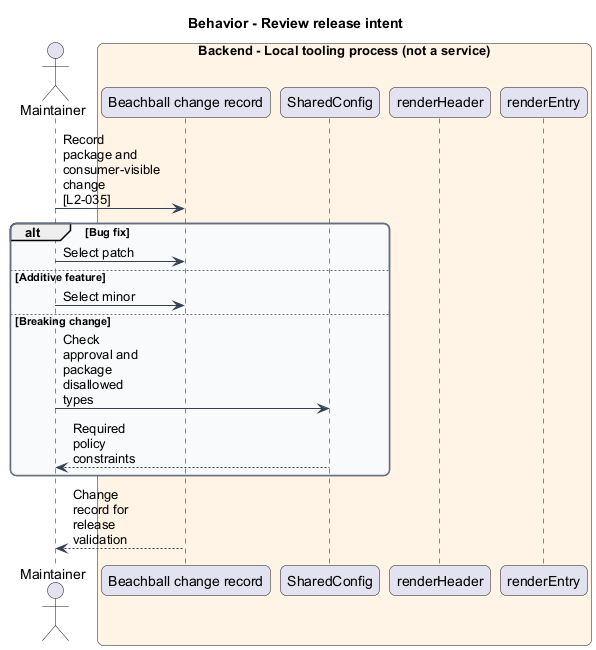

The diagram above was rendered by PlantUML. Its source (embedded in the PNG):
@startuml
skinparam backgroundColor #FFFFFF
skinparam shadowing false
skinparam roundcorner 12
skinparam defaultFontName Arial
skinparam ArrowColor #344054
skinparam rectangle {
 BorderColor #344054
 FontColor #101828
}
skinparam package {
 BorderColor #667085
 FontColor #101828
 BackgroundColor #F9FAFB
}
skinparam maxMessageSize 80
title Behavior - Review release intent
actor "Maintainer" as actor
box "Backend - Local tooling process (not a service)" #FFF4E5
participant "Beachball change record" as change
participant "SharedConfig" as config
participant "renderHeader" as header
participant "renderEntry" as entry
end box
actor -> change : Record package and consumer-visible change [L2-035]
alt Bug fix
actor -> change : Select patch
else Additive feature
actor -> change : Select minor
else Breaking change
actor -> config : Check approval and package disallowed types
config --> actor : Required policy constraints
end
change --> actor : Change record for release validation
@enduml